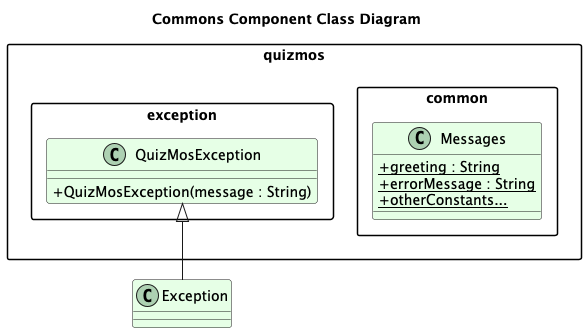

The diagram above was rendered by PlantUML. Its source (embedded in the PNG):
@startuml CommonsComponent_ClassDiagram

title Commons Component Class Diagram

skinparam classAttributeIconSize 0
skinparam classBackgroundColor #E6FFE6
skinparam packageStyle rectangle

package "quizmos.exception" {
    class QuizMosException {
        + QuizMosException(message : String)
    }
}

package "quizmos.common" {
    class Messages {
        {static} + greeting : String
        {static} + errorMessage : String
        {static} + otherConstants...
    }
}

QuizMosException <|-- Exception

@enduml